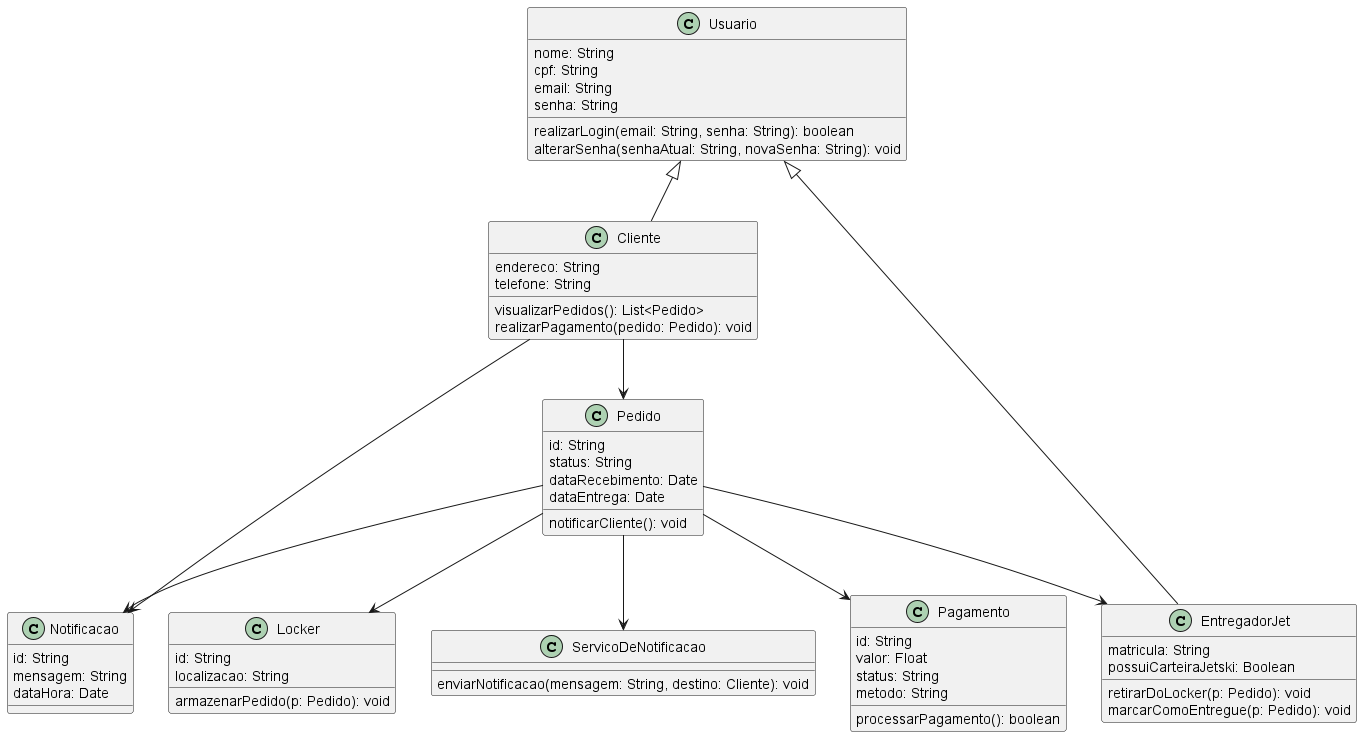

The diagram above was rendered by PlantUML. Its source (embedded in the PNG):
@startuml

class Usuario {
  nome: String
  cpf: String
  email: String
  senha: String
  realizarLogin(email: String, senha: String): boolean
  alterarSenha(senhaAtual: String, novaSenha: String): void
}

class Cliente {
  endereco: String
  telefone: String
  visualizarPedidos(): List<Pedido>
  realizarPagamento(pedido: Pedido): void
}

class EntregadorJet {
  matricula: String
  possuiCarteiraJetski: Boolean
  retirarDoLocker(p: Pedido): void
  marcarComoEntregue(p: Pedido): void
}

class Pedido {
  id: String
  status: String
  dataRecebimento: Date
  dataEntrega: Date
  notificarCliente(): void
}

class Locker {
  id: String
  localizacao: String
  armazenarPedido(p: Pedido): void
}

class Notificacao {
  id: String
  mensagem: String
  dataHora: Date
}

class ServicoDeNotificacao {
  enviarNotificacao(mensagem: String, destino: Cliente): void
}

class Pagamento {
  id: String
  valor: Float
  status: String
  metodo: String
  processarPagamento(): boolean
}


Usuario <|-- Cliente
Usuario <|-- EntregadorJet

Cliente  -->  Pedido
Cliente  -->  Notificacao
Pedido  -->  Locker
Pedido  -->  EntregadorJet
Pedido  -->  Notificacao
Pedido  -->  Pagamento
Pedido --> ServicoDeNotificacao

@enduml